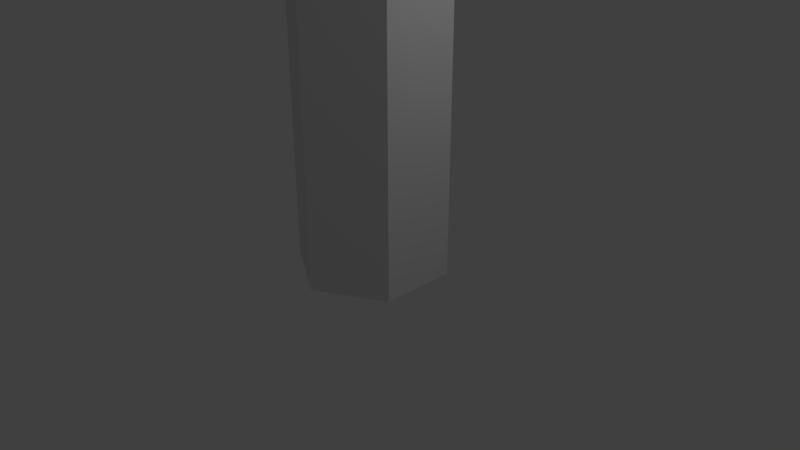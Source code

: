# Source: WiggleHexagon.blend  (saved by Blender 2.79.0; exported with 4.5.12 LTS)
import bpy
from mathutils import Matrix  # noqa: F401  (used for matrix-valued properties, if any)

bpy.ops.wm.read_factory_settings(use_empty=True)
scene = bpy.context.scene
scene.name = 'Scene'

# ---- collections
col_collection_1 = bpy.data.collections.new('Collection 1'); scene.collection.children.link(col_collection_1)

# ---- world
world_world = bpy.data.worlds.new('World'); scene.world = world_world
world_world.color = (0.05088, 0.05088, 0.05088)
world_world.use_sun_shadow = False
world_world.sun_shadow_jitter_overblur = 0.0
world_world.cycles.sampling_method = 'MANUAL'

# ---- cameras
cam_camera = bpy.data.cameras.new('Camera')
cam_camera.clip_end = 100.0
cam_camera.lens = 35.0
cam_camera.sensor_width = 32.0
cam_camera.sensor_height = 18.0
cam_camera.ortho_scale = 7.314
cam_camera.dof.focus_distance = 0.0
cam_camera.dof.aperture_fstop = 128.0

# ---- lights
light_lamp = bpy.data.lights.new('Lamp', 'POINT')
light_lamp.transmission_factor = 0.0
light_lamp.cutoff_distance = 30.0
light_lamp.energy = 100.0
light_lamp.shadow_buffer_clip_start = 1.001
light_lamp.shadow_soft_size = 0.1
light_lamp.shadow_maximum_resolution = 0.006
light_lamp.use_absolute_resolution = True

# ---- meshes
me_cylinder = bpy.data.meshes.new('Cylinder')
me_cylinder.from_pydata([(0.0, 1.0, -1.0), (0.0, 1.0, 1.0), (0.866, 0.5, -1.0), (0.866, 0.5, 1.0), (0.866, -0.5, -1.0), (0.866, -0.5, 1.0), (-8.742e-08, -1.0, -1.0), (-8.742e-08, -1.0, 1.0), (-0.866, -0.5, -1.0), (-0.866, -0.5, 1.0), (-0.866, 0.5, -1.0), (-0.866, 0.5, 1.0), (0.433, 0.75, -1.0), (0.433, 0.75, 1.0), (0.0, 1.0, 0.0), (0.866, 0.5, 0.0), (0.866, -2.98e-08, -1.0), (0.866, -5.96e-08, 1.0), (0.866, -0.5, 0.0), (0.433, -0.75, -1.0), (0.433, -0.75, 1.0), (-8.742e-08, -1.0, 0.0), (-0.433, -0.75, -1.0), (-0.433, -0.75, 1.0), (-0.866, -0.5, 0.0), (-0.866, 0.0, -1.0), (-0.866, 0.0, 1.0), (-0.866, 0.5, 0.0), (-0.433, 0.75, -1.0), (-0.433, 0.75, 1.0), (-0.433, 0.75, 0.0), (-0.866, 0.0, 0.0), (-0.433, -0.75, 0.0), (0.433, -0.75, 0.0), (0.866, -2.98e-08, 0.0), (0.433, 0.75, 0.0), (0.6495, 0.625, -1.0), (0.2165, 0.875, 1.0), (0.0, 1.0, 0.5), (0.866, 0.5, -0.5), (0.866, -0.25, -1.0), (0.866, 0.25, 1.0), (0.866, -0.5, -0.5), (0.2165, -0.875, -1.0), (0.6495, -0.625, 1.0), (-8.742e-08, -1.0, -0.5), (-0.6495, -0.625, -1.0), (-0.2165, -0.875, 1.0), (-0.866, -0.5, -0.5), (-0.866, 0.25, -1.0), (-0.866, -0.25, 1.0), (-0.866, 0.5, -0.5), (-0.2165, 0.875, -1.0), (-0.6495, 0.625, 1.0), (0.2165, 0.875, -1.0), (0.6495, 0.625, 1.0), (0.0, 1.0, -0.5), (0.866, 0.5, 0.5), (0.866, 0.25, -1.0), (0.866, -0.25, 1.0), (0.866, -0.5, 0.5), (0.6495, -0.625, -1.0), (0.2165, -0.875, 1.0), (-8.742e-08, -1.0, 0.5), (-0.2165, -0.875, -1.0), (-0.6495, -0.625, 1.0), (-0.866, -0.5, 0.5), (-0.866, -0.25, -1.0), (-0.866, 0.25, 1.0), (-0.866, 0.5, 0.5), (-0.6495, 0.625, -1.0), (-0.2165, 0.875, 1.0), (-0.2165, 0.875, 0.0), (-0.6495, 0.625, 0.0), (-0.433, 0.75, -0.5), (-0.433, 0.75, 0.5), (-0.866, 0.25, 0.0), (-0.866, -0.25, 0.0), (-0.866, 0.0, -0.5), (-0.866, 0.0, 0.5), (-0.6495, -0.625, 0.0), (-0.2165, -0.875, 0.0), (-0.433, -0.75, -0.5), (-0.433, -0.75, 0.5), (0.2165, -0.875, 0.0), (0.6495, -0.625, 0.0), (0.433, -0.75, -0.5), (0.433, -0.75, 0.5), (0.866, -0.25, 0.0), (0.866, 0.25, 0.0), (0.866, -2.98e-08, -0.5), (0.866, -4.47e-08, 0.5), (0.6495, 0.625, 0.0), (0.2165, 0.875, 0.0), (0.433, 0.75, -0.5), (0.433, 0.75, 0.5), (0.2165, 0.875, 0.5), (0.2165, 0.875, -0.5), (0.6495, 0.625, -0.5), (0.866, 0.25, 0.5), (0.866, 0.25, -0.5), (0.866, -0.25, -0.5), (0.6495, -0.625, 0.5), (0.6495, -0.625, -0.5), (0.2165, -0.875, -0.5), (-0.2165, -0.875, 0.5), (-0.2165, -0.875, -0.5), (-0.6495, -0.625, -0.5), (-0.866, -0.25, 0.5), (-0.866, -0.25, -0.5), (-0.866, 0.25, -0.5), (-0.6495, 0.625, 0.5), (-0.6495, 0.625, -0.5), (-0.2165, 0.875, -0.5), (-0.2165, 0.875, 0.5), (-0.866, 0.25, 0.5), (-0.6495, -0.625, 0.5), (0.2165, -0.875, 0.5), (0.866, -0.25, 0.5), (0.6495, 0.625, 0.5)], [], [(119, 55, 3, 57), (118, 59, 5, 60), (117, 62, 7, 63), (116, 65, 9, 66), (3, 55, 13, 37, 1, 71, 29, 53, 11, 68, 26, 50, 9, 65, 23, 47, 7, 62, 20, 44, 5, 59, 17, 41), (115, 68, 11, 69), (114, 71, 1, 38), (0, 54, 12, 36, 2, 58, 16, 40, 4, 61, 19, 43, 6, 64, 22, 46, 8, 67, 25, 49, 10, 70, 28, 52), (113, 72, 14, 56), (112, 73, 30, 74), (111, 53, 29, 75), (110, 76, 27, 51), (109, 77, 31, 78), (108, 50, 26, 79), (107, 80, 24, 48), (106, 81, 32, 82), (105, 47, 23, 83), (104, 84, 21, 45), (103, 85, 33, 86), (102, 44, 20, 87), (101, 88, 18, 42), (100, 89, 34, 90), (99, 41, 17, 91), (98, 92, 15, 39), (97, 93, 35, 94), (96, 37, 13, 95), (93, 96, 95, 35), (14, 38, 96, 93), (38, 1, 37, 96), (54, 97, 94, 12), (0, 56, 97, 54), (56, 14, 93, 97), (36, 98, 39, 2), (12, 94, 98, 36), (94, 35, 92, 98), (89, 99, 91, 34), (15, 57, 99, 89), (57, 3, 41, 99), (58, 100, 90, 16), (2, 39, 100, 58), (39, 15, 89, 100), (40, 101, 42, 4), (16, 90, 101, 40), (90, 34, 88, 101), (85, 102, 87, 33), (18, 60, 102, 85), (60, 5, 44, 102), (61, 103, 86, 19), (4, 42, 103, 61), (42, 18, 85, 103), (43, 104, 45, 6), (19, 86, 104, 43), (86, 33, 84, 104), (81, 105, 83, 32), (21, 63, 105, 81), (63, 7, 47, 105), (64, 106, 82, 22), (6, 45, 106, 64), (45, 21, 81, 106), (46, 107, 48, 8), (22, 82, 107, 46), (82, 32, 80, 107), (77, 108, 79, 31), (24, 66, 108, 77), (66, 9, 50, 108), (67, 109, 78, 25), (8, 48, 109, 67), (48, 24, 77, 109), (49, 110, 51, 10), (25, 78, 110, 49), (78, 31, 76, 110), (73, 111, 75, 30), (27, 69, 111, 73), (69, 11, 53, 111), (70, 112, 74, 28), (10, 51, 112, 70), (51, 27, 73, 112), (52, 113, 56, 0), (28, 74, 113, 52), (74, 30, 72, 113), (72, 114, 38, 14), (30, 75, 114, 72), (75, 29, 71, 114), (76, 115, 69, 27), (31, 79, 115, 76), (79, 26, 68, 115), (80, 116, 66, 24), (32, 83, 116, 80), (83, 23, 65, 116), (84, 117, 63, 21), (33, 87, 117, 84), (87, 20, 62, 117), (88, 118, 60, 18), (34, 91, 118, 88), (91, 17, 59, 118), (92, 119, 57, 15), (35, 95, 119, 92), (95, 13, 55, 119)])
me_cylinder.use_remesh_preserve_volume = False
me_cylinder.use_remesh_preserve_attributes = False
me_cylinder.use_mirror_vertex_groups = False
me_cylinder.use_paint_bone_selection = False
me_cylinder.use_paint_mask_vertex = True
me_cylinder.auto_texspace = False
me_cylinder.update()
arm_armature_002 = bpy.data.armatures.new('Armature.002')  # bones are not reproduced

# ---- objects
ob_armature = bpy.data.objects.new('Armature', arm_armature_002)
ob_cylinder = bpy.data.objects.new('Cylinder', me_cylinder)
ob_lamp = bpy.data.objects.new('Lamp', light_lamp)
ob_camera = bpy.data.objects.new('Camera', cam_camera)

# ---- transforms, parenting, visibility, modifiers, constraints
ob_armature.location = (0.005767, -0.01193, 0.1022)
ob_armature.scale = (3.742, 3.742, 3.742)
ob_armature.lineart.crease_threshold = 0.0
ob_cylinder.parent = ob_armature
ob_cylinder.matrix_parent_inverse = Matrix(((0.2672, 0.0, 0.0, -0.001541), (0.0, 0.2672, 0.0, 0.003187), (0.0, 0.0, 0.2672, -0.02731), (0.0, 0.0, 0.0, 1.0)))
ob_cylinder.location = (0.01148, 0.03352, 1.943)
ob_cylinder.scale = (1.0, 1.0, 2.081)
ob_cylinder.show_texture_space = True
ob_cylinder.lineart.crease_threshold = 0.0
_vg = ob_cylinder.vertex_groups.new(name='Bone')
for _i, _w in zip([0, 1, 2, 3, 4, 5, 6, 7, 8, 9, 10, 11, 12, 13, 14, 15, 16, 17, 18, 19, 20, 21, 22, 23, 24, 25, 26, 27, 28, 29, 30, 31, 32, 33, 34, 35, 36, 37, 38, 39, 40, 41, 42, 43, 44, 45, 46, 47, 48, 49, 50, 51, 52, 53, 54, 55, 56, 57, 58, 59, 60, 61, 62, 63, 64, 65, 66, 67, 68, 69, 70, 71, 72, 73, 74, 75, 76, 77, 78, 79, 80, 81, 82, 83, 84, 85, 86, 87, 88, 89, 90, 91, 92, 93, 94, 95, 96, 97, 98, 99, 100, 101, 102, 103, 104, 105, 106, 107, 108, 109, 110, 111, 112, 113, 114, 115, 116, 117, 118, 119], [0.8764, 0.003062, 0.8921, 0.003024, 0.9111, 0.002655, 0.9303, 0.002415, 0.9266, 0.002477, 0.8947, 0.002743, 0.8884, 0.002633, 0.07897, 0.0815, 0.91, 0.002805, 0.08525, 0.9227, 0.002268, 0.09562, 0.9411, 0.002422, 0.09109, 0.9106, 0.002561, 0.08168, 0.8856, 0.002866, 0.07687, 0.0841, 0.09436, 0.08895, 0.08229, 0.07707, 0.884, 0.002999, 0.01241, 0.5222, 0.9181, 0.002932, 0.5609, 0.9264, 0.002422, 0.678, 0.9416, 0.002239, 0.6196, 0.9013, 0.002308, 0.5252, 0.882, 0.002944, 0.8809, 0.002865, 0.4986, 0.01248, 0.9075, 0.002858, 0.01238, 0.9158, 0.002215, 0.01288, 0.9352, 0.002276, 0.01277, 0.9131, 0.002495, 0.0124, 0.8995, 0.00296, 0.07777, 0.07873, 0.5027, 0.01192, 0.08271, 0.08654, 0.6287, 0.01207, 0.09372, 0.09572, 0.7659, 0.01244, 0.09292, 0.08629, 0.7024, 0.01207, 0.083, 0.08194, 0.6139, 0.01199, 0.07888, 0.07786, 0.5021, 0.01199, 0.0122, 0.4994, 0.5083, 0.01226, 0.5507, 0.5642, 0.01219, 0.5963, 0.7233, 0.01267, 0.7496, 0.7245, 0.01235, 0.5907, 0.5569, 0.01212, 0.51, 0.4996, 0.01216, 0.01224, 0.01264, 0.01246, 0.01212, 0.0122]): _vg.add([_i], _w, 'REPLACE')
_vg = ob_cylinder.vertex_groups.new(name='Bone.001')
for _i, _w in zip([0, 1, 2, 3, 4, 5, 6, 7, 8, 9, 10, 11, 12, 13, 14, 15, 16, 17, 18, 19, 20, 21, 22, 23, 24, 25, 26, 27, 28, 29, 30, 31, 32, 33, 34, 35, 36, 37, 38, 39, 40, 41, 42, 43, 44, 45, 46, 47, 48, 49, 50, 51, 52, 53, 54, 55, 56, 57, 58, 59, 60, 61, 62, 63, 64, 65, 66, 67, 68, 69, 70, 71, 72, 73, 74, 75, 76, 77, 78, 79, 80, 81, 82, 83, 84, 85, 86, 87, 88, 89, 90, 91, 92, 93, 94, 95, 96, 97, 98, 99, 100, 101, 102, 103, 104, 105, 106, 107, 108, 109, 110, 111, 112, 113, 114, 115, 116, 117, 118, 119], [1.0, 0.9159, 1.0, 0.9255, 1.0, 0.9024, 1.0, 0.9099, 1.0, 0.9402, 1.0, 0.9126, 1.0, 0.92, 0.6527, 0.6297, 1.0, 0.8985, 0.6358, 1.0, 0.8988, 0.6684, 1.0, 0.9282, 0.6737, 1.0, 0.9189, 0.6483, 1.0, 0.9147, 0.6571, 0.6457, 0.6794, 0.649, 0.6066, 0.6462, 1.0, 0.9162, 0.8275, 0.447, 1.0, 0.9058, 0.4696, 1.0, 0.8896, 0.5163, 1.0, 0.9227, 0.5113, 1.0, 0.9311, 0.4692, 1.0, 0.9069, 1.0, 0.9213, 0.461, 0.805, 1.0, 0.8925, 0.787, 1.0, 0.9056, 0.8239, 1.0, 0.9393, 0.8343, 1.0, 0.9056, 0.7985, 1.0, 0.9155, 0.6682, 0.6529, 0.4885, 0.8288, 0.6228, 0.6585, 0.4576, 0.8224, 0.69, 0.6763, 0.5358, 0.8401, 0.6599, 0.6417, 0.4704, 0.8105, 0.6309, 0.6259, 0.4426, 0.7805, 0.6365, 0.6502, 0.4764, 0.835, 0.8071, 0.491, 0.4632, 0.7994, 0.4488, 0.4597, 0.8059, 0.4628, 0.4988, 0.8282, 0.5227, 0.5302, 0.8278, 0.4747, 0.4379, 0.8181, 0.4766, 0.4788, 0.842, 0.8128, 0.8503, 0.8153, 0.81, 0.8163]): _vg.add([_i], _w, 'REPLACE')
_m = ob_cylinder.modifiers.new('Armature', 'ARMATURE')
_m.object = ob_armature
ob_lamp.location = (4.076, 1.005, 5.904)
ob_lamp.rotation_euler = (0.6503, 0.05522, 1.866)
ob_lamp.lock_rotations_4d = False
ob_lamp.empty_display_type = 'ARROWS'
ob_lamp.color = (0.0, 0.0, 0.0, 0.0)
ob_lamp.lineart.crease_threshold = 0.0
ob_camera.location = (7.481, -6.508, 5.344)
ob_camera.rotation_euler = (1.109, 0.0, 0.8149)
ob_camera.lock_rotations_4d = False
ob_camera.empty_display_type = 'ARROWS'
ob_camera.color = (0.0, 0.0, 0.0, 0.0)
ob_camera.display_type = 'WIRE'
ob_camera.lineart.crease_threshold = 0.0

# ---- collection membership
col_collection_1.objects.link(ob_armature)
col_collection_1.objects.link(ob_cylinder)
col_collection_1.objects.link(ob_lamp)
col_collection_1.objects.link(ob_camera)

# ---- scene / render settings (as saved in the file)
scene.camera = ob_camera
scene.frame_start = 1; scene.frame_end = 250; scene.frame_set(1)
scene.render.engine = 'BLENDER_EEVEE_NEXT'
scene.render.resolution_percentage = 50
scene.render.dither_intensity = 0.0
scene.cycles.use_denoising = False
scene.cycles.samples = 128
scene.cycles.sampling_pattern = 'TABULATED_SOBOL'
scene.cycles.use_adaptive_sampling = False
scene.cycles.use_light_tree = False
scene.cycles.blur_glossy = 0.0
scene.cycles.sample_clamp_indirect = 0.0
scene.view_settings.view_transform = 'Standard'
bpy.context.view_layer.update()

